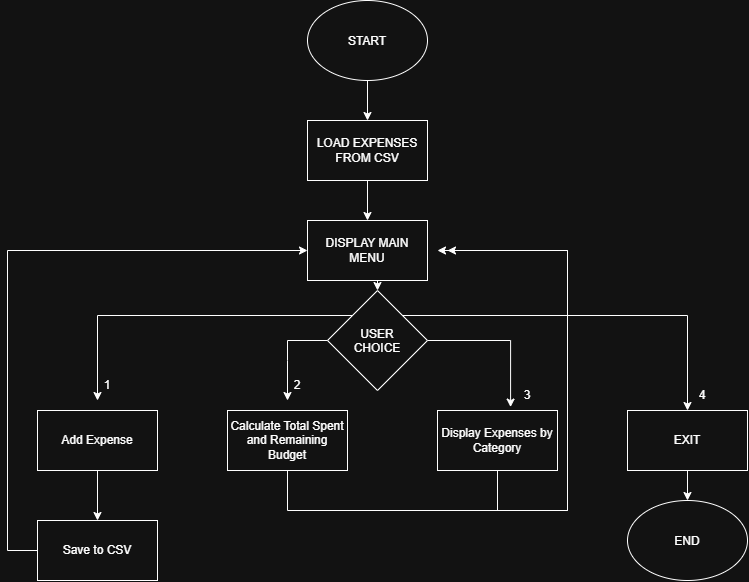

The diagram above was exported from draw.io. Its source (the exported page's mxGraphModel, read from the mxfile embedded in the PNG):
<mxGraphModel dx="1573" dy="886" grid="1" gridSize="10" guides="1" tooltips="1" connect="1" arrows="1" fold="1" page="1" pageScale="1" pageWidth="850" pageHeight="1100" math="0" shadow="0">
  <root>
    <mxCell id="0" />
    <mxCell id="1" parent="0" />
    <mxCell id="K88jUvLuF9LeOxDYWdOH-15" edge="1" parent="1" source="K88jUvLuF9LeOxDYWdOH-1" style="edgeStyle=orthogonalEdgeStyle;rounded=0;orthogonalLoop=1;jettySize=auto;html=1;exitX=0.5;exitY=1;exitDx=0;exitDy=0;entryX=0.5;entryY=0;entryDx=0;entryDy=0;defaultLabelBackgroundColor=page;" target="K88jUvLuF9LeOxDYWdOH-2">
      <mxGeometry relative="1" as="geometry" />
    </mxCell>
    <mxCell id="K88jUvLuF9LeOxDYWdOH-1" parent="1" style="ellipse;whiteSpace=wrap;html=1;shapeInside=1;" value="START" vertex="1">
      <mxGeometry height="80" width="120" x="340" y="50" as="geometry" />
    </mxCell>
    <mxCell id="K88jUvLuF9LeOxDYWdOH-16" edge="1" parent="1" source="K88jUvLuF9LeOxDYWdOH-2" style="edgeStyle=orthogonalEdgeStyle;rounded=0;orthogonalLoop=1;jettySize=auto;html=1;exitX=0.5;exitY=1;exitDx=0;exitDy=0;entryX=0.5;entryY=0;entryDx=0;entryDy=0;defaultLabelBackgroundColor=page;" target="K88jUvLuF9LeOxDYWdOH-3">
      <mxGeometry relative="1" as="geometry" />
    </mxCell>
    <mxCell id="K88jUvLuF9LeOxDYWdOH-2" parent="1" style="rounded=0;whiteSpace=wrap;html=1;" value="LOAD EXPENSES FROM CSV" vertex="1">
      <mxGeometry height="60" width="120" x="340" y="170" as="geometry" />
    </mxCell>
    <mxCell id="K88jUvLuF9LeOxDYWdOH-17" edge="1" parent="1" source="K88jUvLuF9LeOxDYWdOH-3" style="edgeStyle=orthogonalEdgeStyle;rounded=0;orthogonalLoop=1;jettySize=auto;html=1;exitX=0.5;exitY=1;exitDx=0;exitDy=0;entryX=0.5;entryY=0;entryDx=0;entryDy=0;defaultLabelBackgroundColor=page;" target="K88jUvLuF9LeOxDYWdOH-5">
      <mxGeometry relative="1" as="geometry" />
    </mxCell>
    <mxCell id="K88jUvLuF9LeOxDYWdOH-3" parent="1" style="rounded=0;whiteSpace=wrap;html=1;" value="DISPLAY MAIN MENU" vertex="1">
      <mxGeometry height="60" width="120" x="340" y="270" as="geometry" />
    </mxCell>
    <mxCell id="K88jUvLuF9LeOxDYWdOH-22" edge="1" parent="1" source="K88jUvLuF9LeOxDYWdOH-5" style="edgeStyle=orthogonalEdgeStyle;rounded=0;orthogonalLoop=1;jettySize=auto;html=1;exitX=1;exitY=0;exitDx=0;exitDy=0;entryX=0.5;entryY=0;entryDx=0;entryDy=0;defaultLabelBackgroundColor=page;" target="K88jUvLuF9LeOxDYWdOH-11">
      <mxGeometry relative="1" as="geometry" />
    </mxCell>
    <mxCell id="K88jUvLuF9LeOxDYWdOH-23" edge="1" parent="1" source="K88jUvLuF9LeOxDYWdOH-5" style="edgeStyle=orthogonalEdgeStyle;rounded=0;orthogonalLoop=1;jettySize=auto;html=1;exitX=0;exitY=0;exitDx=0;exitDy=0;defaultLabelBackgroundColor=page;">
      <mxGeometry relative="1" x="0.5941" as="geometry">
        <mxPoint x="130" y="450" as="targetPoint" />
      </mxGeometry>
    </mxCell>
    <mxCell id="K88jUvLuF9LeOxDYWdOH-5" parent="1" style="rhombus;whiteSpace=wrap;html=1;shapeInside=1;" value="USER CHOICE" vertex="1">
      <mxGeometry height="100" width="100" x="360" y="340" as="geometry" />
    </mxCell>
    <mxCell id="K88jUvLuF9LeOxDYWdOH-24" edge="1" parent="1" source="K88jUvLuF9LeOxDYWdOH-6" style="edgeStyle=orthogonalEdgeStyle;rounded=0;orthogonalLoop=1;jettySize=auto;html=1;exitX=0.5;exitY=1;exitDx=0;exitDy=0;entryX=0.5;entryY=0;entryDx=0;entryDy=0;defaultLabelBackgroundColor=page;" target="K88jUvLuF9LeOxDYWdOH-7">
      <mxGeometry relative="1" as="geometry" />
    </mxCell>
    <mxCell id="K88jUvLuF9LeOxDYWdOH-6" parent="1" style="rounded=0;whiteSpace=wrap;html=1;" value="Add Expense" vertex="1">
      <mxGeometry height="60" width="120" x="70" y="460" as="geometry" />
    </mxCell>
    <mxCell id="K88jUvLuF9LeOxDYWdOH-7" parent="1" style="rounded=0;whiteSpace=wrap;html=1;" value="Save to CSV" vertex="1">
      <mxGeometry height="60" width="120" x="70" y="570" as="geometry" />
    </mxCell>
    <mxCell id="K88jUvLuF9LeOxDYWdOH-8" parent="1" style="rounded=0;whiteSpace=wrap;html=1;" value="Calculate Total Spent and Remaining Budget" vertex="1">
      <mxGeometry height="60" width="120" x="260" y="460" as="geometry" />
    </mxCell>
    <mxCell id="K88jUvLuF9LeOxDYWdOH-9" parent="1" style="rounded=0;whiteSpace=wrap;html=1;" value="Display Expenses by Category" vertex="1">
      <mxGeometry height="60" width="120" x="470" y="460" as="geometry" />
    </mxCell>
    <mxCell id="K88jUvLuF9LeOxDYWdOH-10" parent="1" style="ellipse;whiteSpace=wrap;html=1;shapeInside=1;" value="END" vertex="1">
      <mxGeometry height="80" width="120" x="660" y="550" as="geometry" />
    </mxCell>
    <mxCell id="K88jUvLuF9LeOxDYWdOH-25" edge="1" parent="1" source="K88jUvLuF9LeOxDYWdOH-11" style="edgeStyle=orthogonalEdgeStyle;rounded=0;orthogonalLoop=1;jettySize=auto;html=1;exitX=0.5;exitY=1;exitDx=0;exitDy=0;entryX=0.5;entryY=0;entryDx=0;entryDy=0;defaultLabelBackgroundColor=page;" target="K88jUvLuF9LeOxDYWdOH-10">
      <mxGeometry relative="1" as="geometry" />
    </mxCell>
    <mxCell id="K88jUvLuF9LeOxDYWdOH-11" parent="1" style="rounded=0;whiteSpace=wrap;html=1;" value="EXIT" vertex="1">
      <mxGeometry height="60" width="120" x="660" y="460" as="geometry" />
    </mxCell>
    <mxCell id="K88jUvLuF9LeOxDYWdOH-21" edge="1" parent="1" source="K88jUvLuF9LeOxDYWdOH-5" style="edgeStyle=orthogonalEdgeStyle;rounded=0;orthogonalLoop=1;jettySize=auto;html=1;exitX=1;exitY=0.5;exitDx=0;exitDy=0;entryX=0.609;entryY=-0.057;entryDx=0;entryDy=0;entryPerimeter=0;defaultLabelBackgroundColor=page;" target="K88jUvLuF9LeOxDYWdOH-9">
      <mxGeometry relative="1" as="geometry" />
    </mxCell>
    <mxCell id="s_UfS4m4nemz6IEJ7nUz-2" edge="1" parent="1" source="K88jUvLuF9LeOxDYWdOH-5" style="endArrow=classic;html=1;rounded=0;defaultLabelBackgroundColor=page;labelPadding=0 4;exitX=0;exitY=0.5;exitDx=0;exitDy=0;" value="">
      <mxGeometry height="50" relative="1" width="50" x="0.1" as="geometry">
        <Array as="points">
          <mxPoint x="320" y="390" />
          <mxPoint x="320" y="410" />
        </Array>
        <mxPoint x="400" y="400" as="sourcePoint" />
        <mxPoint x="320" y="450" as="targetPoint" />
      </mxGeometry>
    </mxCell>
    <mxCell id="s_UfS4m4nemz6IEJ7nUz-4" edge="1" parent="1" source="K88jUvLuF9LeOxDYWdOH-7" style="endArrow=classic;html=1;rounded=0;defaultLabelBackgroundColor=page;labelPadding=0 4;exitX=0;exitY=0.5;exitDx=0;exitDy=0;entryX=0;entryY=0.5;entryDx=0;entryDy=0;" target="K88jUvLuF9LeOxDYWdOH-3" value="">
      <mxGeometry height="50" relative="1" width="50" x="0.0432" as="geometry">
        <Array as="points">
          <mxPoint x="40" y="600" />
          <mxPoint x="40" y="300" />
        </Array>
        <mxPoint x="500" y="380" as="sourcePoint" />
        <mxPoint x="40" y="600" as="targetPoint" />
      </mxGeometry>
    </mxCell>
    <mxCell id="s_UfS4m4nemz6IEJ7nUz-10" parent="1" style="text;html=1;whiteSpace=wrap;strokeColor=none;fillColor=none;align=center;verticalAlign=middle;rounded=0;" value="1" vertex="1">
      <mxGeometry height="30" width="60" x="110" y="420" as="geometry" />
    </mxCell>
    <mxCell id="s_UfS4m4nemz6IEJ7nUz-11" parent="1" style="text;html=1;whiteSpace=wrap;strokeColor=none;fillColor=none;align=center;verticalAlign=middle;rounded=0;" value="2" vertex="1">
      <mxGeometry height="30" width="60" x="300" y="420" as="geometry" />
    </mxCell>
    <mxCell id="s_UfS4m4nemz6IEJ7nUz-12" parent="1" style="text;html=1;whiteSpace=wrap;strokeColor=none;fillColor=none;align=center;verticalAlign=middle;rounded=0;" value="3" vertex="1">
      <mxGeometry height="30" width="60" x="530" y="430" as="geometry" />
    </mxCell>
    <mxCell id="s_UfS4m4nemz6IEJ7nUz-13" parent="1" style="text;html=1;whiteSpace=wrap;strokeColor=none;fillColor=none;align=center;verticalAlign=middle;rounded=0;" value="4" vertex="1">
      <mxGeometry height="30" width="30" x="720" y="430" as="geometry" />
    </mxCell>
    <mxCell id="s_UfS4m4nemz6IEJ7nUz-15" edge="1" parent="1" style="endArrow=classic;html=1;rounded=0;defaultLabelBackgroundColor=page;labelPadding=0 4;" value="">
      <mxGeometry height="50" relative="1" width="50" x="0.0575" as="geometry">
        <Array as="points">
          <mxPoint x="530" y="560" />
          <mxPoint x="600" y="560" />
          <mxPoint x="600" y="300" />
        </Array>
        <mxPoint x="530" y="520" as="sourcePoint" />
        <mxPoint x="470" y="300" as="targetPoint" />
      </mxGeometry>
    </mxCell>
    <mxCell id="s_UfS4m4nemz6IEJ7nUz-17" edge="1" parent="1" source="K88jUvLuF9LeOxDYWdOH-8" style="endArrow=classic;html=1;rounded=0;defaultLabelBackgroundColor=page;labelPadding=0 4;exitX=0.5;exitY=1;exitDx=0;exitDy=0;" value="">
      <mxGeometry height="50" relative="1" width="50" x="-0.1343" as="geometry">
        <Array as="points">
          <mxPoint x="320" y="560" />
          <mxPoint x="600" y="560" />
          <mxPoint x="600" y="300" />
        </Array>
        <mxPoint x="500" y="380" as="sourcePoint" />
        <mxPoint x="480" y="300" as="targetPoint" />
      </mxGeometry>
    </mxCell>
  </root>
</mxGraphModel>